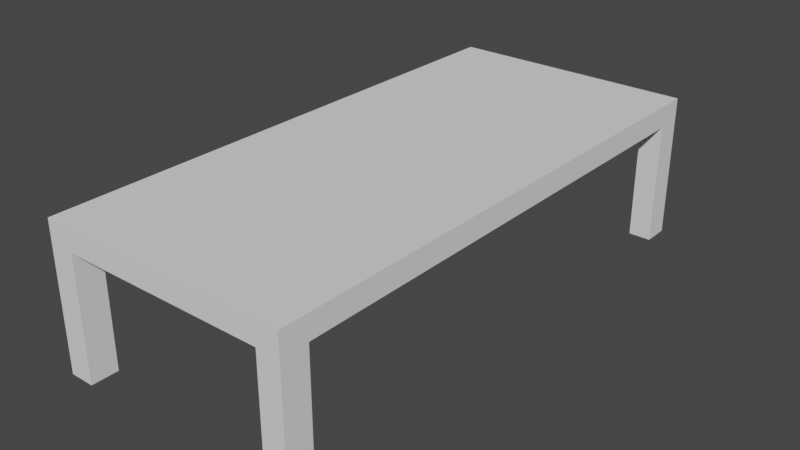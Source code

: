 # Source: Desk_1.blend  (saved by Blender 2.80.75; exported with 4.5.12 LTS)
import bpy
from mathutils import Matrix  # noqa: F401  (used for matrix-valued properties, if any)

bpy.ops.wm.read_factory_settings(use_empty=True)
scene = bpy.context.scene
scene.name = 'Scene'

# ---- collections
col_collection = bpy.data.collections.new('Collection'); scene.collection.children.link(col_collection)

# ---- world
world_world = bpy.data.worlds.new('World'); scene.world = world_world
world_world.use_nodes = True; world_world.node_tree.nodes.clear()
_N = world_world.node_tree.nodes; _L = world_world.node_tree.links
n0 = _N.new('ShaderNodeOutputWorld'); n0.name = 'World Output'; n0.location = (300, 300)
n1 = _N.new('ShaderNodeBackground'); n1.name = 'Background'; n1.location = (10, 300)
n1.inputs[0].default_value = (0.05088, 0.05088, 0.05088, 1.0)
_L.new(n1.outputs[0], n0.inputs[0])
n0.is_active_output = True
world_world.color = (0.05088, 0.05088, 0.05088)
world_world.use_sun_shadow = False
world_world.sun_shadow_jitter_overblur = 0.0

# ---- meshes
me_cube_002 = bpy.data.meshes.new('Cube.002')
me_cube_002.from_pydata([(0.99, -1.0, 7.818), (0.99, -1.0, 5.818), (0.99, 1.0, 7.818), (0.99, 1.0, 5.818), (-1.01, -1.0, 7.818), (-1.01, -1.0, 5.818), (-1.01, 1.0, 7.818), (-1.01, 1.0, 5.818), (0.99, -5.821e-11, 7.818), (0.99, -5.821e-11, 5.818), (-1.01, -5.821e-11, 7.818), (-1.01, -5.821e-11, 5.818), (0.99, 0.9028, 5.818), (-1.01, 0.9028, 7.818), (0.99, 0.9028, 7.818), (-1.01, 0.9028, 5.818), (0.99, -0.9, 7.818), (-1.01, -0.9, 5.818), (0.99, -0.9, 5.818), (-1.01, -0.9, 7.818), (-0.81, 1.0, 7.818), (-0.81, 1.0, 5.818), (-0.81, -1.0, 7.818), (-0.81, -1.0, 5.818), (-0.81, -5.821e-11, 5.818), (-0.81, -5.821e-11, 7.818), (-0.81, 0.9028, 7.818), (-0.81, 0.9028, 5.818), (-0.81, -0.9, 5.818), (-0.81, -0.9, 7.818), (0.81, 1.0, 7.818), (0.81, -1.0, 5.818), (0.81, -5.821e-11, 7.818), (0.81, 0.9028, 7.818), (0.81, -0.9, 7.818), (0.81, 1.0, 5.818), (0.81, -1.0, 7.818), (0.81, -5.821e-11, 5.818), (0.81, 0.9028, 5.818), (0.81, -0.9, 5.818), (0.99, 0.9028, -5.113), (0.99, 1.0, -5.113), (-0.81, 1.0, -5.113), (-1.01, 1.0, -5.113), (-1.01, -0.9, -5.113), (-1.01, -1.0, -5.113), (0.81, -1.0, -5.113), (0.99, -1.0, -5.113), (-1.01, 0.9028, -5.113), (-0.81, 0.9028, -5.113), (0.99, -0.9, -5.113), (-0.81, -0.9, -5.113), (-0.81, -1.0, -5.113), (0.81, 1.0, -5.113), (0.81, 0.9028, -5.113), (0.81, -0.9, -5.113)], [], [(14, 12, 3, 2), (20, 21, 7, 6), (19, 17, 5, 4), (36, 31, 1, 0), (29, 19, 4, 22), (5, 17, 44, 45), (38, 12, 9, 37), (26, 13, 10, 25), (13, 15, 11, 10), (16, 18, 9, 8), (6, 7, 15, 13), (20, 6, 13, 26), (18, 1, 47, 50), (8, 9, 12, 14), (0, 1, 18, 16), (37, 9, 18, 39), (25, 10, 19, 29), (10, 11, 17, 19), (32, 25, 29, 34), (11, 24, 28, 17), (28, 23, 52, 51), (30, 20, 26, 33), (33, 26, 25, 32), (15, 27, 24, 11), (31, 39, 55, 46), (34, 29, 22, 36), (4, 5, 23, 22), (30, 35, 21, 20), (2, 3, 35, 30), (16, 34, 36, 0), (14, 33, 32, 8), (2, 30, 33, 14), (8, 32, 34, 16), (24, 37, 39, 28), (21, 35, 38, 27), (27, 38, 37, 24), (28, 39, 31, 23), (22, 23, 31, 36), (55, 50, 47, 46), (53, 41, 40, 54), (43, 42, 49, 48), (44, 51, 52, 45), (15, 7, 43, 48), (35, 3, 41, 53), (3, 12, 40, 41), (23, 5, 45, 52), (17, 28, 51, 44), (1, 31, 46, 47), (21, 27, 49, 42), (27, 15, 48, 49), (12, 38, 54, 40), (7, 21, 42, 43), (38, 35, 53, 54), (39, 18, 50, 55)])
_uv = me_cube_002.uv_layers.new(name='UVMap')
_uv.uv.foreach_set('vector', [0.375, 0.2378, 0.625, 0.2378, 0.625, 0.25, 0.375, 0.25, 0.375, 0.475, 0.625, 0.475, 0.625, 0.5, 0.375, 0.5, 0.375, 0.7375, 0.625, 0.7375, 0.625, 0.75, 0.375, 0.75, 0.375, 0.9775, 0.625, 0.9775, 0.625, 1.0, 0.375, 1.0, 0.35, 0.7375, 0.375, 0.7375, 0.375, 0.75, 0.35, 0.75, 0.625, 0.75, 0.625, 0.7375, 0.625, 0.7375, 0.625, 0.75, 0.8525, 0.5122, 0.875, 0.5122, 0.875, 0.625, 0.8525, 0.625, 0.35, 0.5122, 0.375, 0.5122, 0.375, 0.625, 0.35, 0.625, 0.375, 0.5122, 0.625, 0.5122, 0.625, 0.625, 0.375, 0.625, 0.375, 0.0125, 0.625, 0.0125, 0.625, 0.125, 0.375, 0.125, 0.375, 0.5, 0.625, 0.5, 0.625, 0.5122, 0.375, 0.5122, 0.35, 0.5, 0.375, 0.5, 0.375, 0.5122, 0.35, 0.5122, 0.625, 0.0125, 0.625, 0.0, 0.625, 0.0, 0.625, 0.0125, 0.375, 0.125, 0.625, 0.125, 0.625, 0.2378, 0.375, 0.2378, 0.375, 0.0, 0.625, 0.0, 0.625, 0.0125, 0.375, 0.0125, 0.8525, 0.625, 0.875, 0.625, 0.875, 0.7375, 0.8525, 0.7375, 0.35, 0.625, 0.375, 0.625, 0.375, 0.7375, 0.35, 0.7375, 0.375, 0.625, 0.625, 0.625, 0.625, 0.7375, 0.375, 0.7375, 0.1475, 0.625, 0.35, 0.625, 0.35, 0.7375, 0.1475, 0.7375, 0.625, 0.625, 0.65, 0.625, 0.65, 0.7375, 0.625, 0.7375, 0.65, 0.7375, 0.65, 0.75, 0.65, 0.75, 0.65, 0.7375, 0.1475, 0.5, 0.35, 0.5, 0.35, 0.5122, 0.1475, 0.5122, 0.1475, 0.5122, 0.35, 0.5122, 0.35, 0.625, 0.1475, 0.625, 0.625, 0.5122, 0.65, 0.5122, 0.65, 0.625, 0.625, 0.625, 0.8525, 0.75, 0.8525, 0.7375, 0.8525, 0.7375, 0.8525, 0.75, 0.1475, 0.7375, 0.35, 0.7375, 0.35, 0.75, 0.1475, 0.75, 0.375, 0.75, 0.625, 0.75, 0.625, 0.775, 0.375, 0.775, 0.375, 0.2725, 0.625, 0.2725, 0.625, 0.475, 0.375, 0.475, 0.375, 0.25, 0.625, 0.25, 0.625, 0.2725, 0.375, 0.2725, 0.125, 0.7375, 0.1475, 0.7375, 0.1475, 0.75, 0.125, 0.75, 0.125, 0.5122, 0.1475, 0.5122, 0.1475, 0.625, 0.125, 0.625, 0.125, 0.5, 0.1475, 0.5, 0.1475, 0.5122, 0.125, 0.5122, 0.125, 0.625, 0.1475, 0.625, 0.1475, 0.7375, 0.125, 0.7375, 0.65, 0.625, 0.8525, 0.625, 0.8525, 0.7375, 0.65, 0.7375, 0.65, 0.5, 0.8525, 0.5, 0.8525, 0.5122, 0.65, 0.5122, 0.65, 0.5122, 0.8525, 0.5122, 0.8525, 0.625, 0.65, 0.625, 0.65, 0.7375, 0.8525, 0.7375, 0.8525, 0.75, 0.65, 0.75, 0.375, 0.775, 0.625, 0.775, 0.625, 0.9775, 0.375, 0.9775, 0.8525, 0.7375, 0.875, 0.7375, 0.875, 0.75, 0.8525, 0.75, 0.8525, 0.5, 0.875, 0.5, 0.875, 0.5122, 0.8525, 0.5122, 0.625, 0.5, 0.65, 0.5, 0.65, 0.5122, 0.625, 0.5122, 0.625, 0.7375, 0.65, 0.7375, 0.65, 0.75, 0.625, 0.75, 0.625, 0.5122, 0.625, 0.5, 0.625, 0.5, 0.625, 0.5122, 0.625, 0.2725, 0.625, 0.25, 0.625, 0.25, 0.625, 0.2725, 0.625, 0.25, 0.625, 0.2378, 0.625, 0.2378, 0.625, 0.25, 0.625, 0.775, 0.625, 0.75, 0.625, 0.75, 0.625, 0.775, 0.625, 0.7375, 0.65, 0.7375, 0.65, 0.7375, 0.625, 0.7375, 0.625, 1.0, 0.625, 0.9775, 0.625, 0.9775, 0.625, 1.0, 0.65, 0.5, 0.65, 0.5122, 0.65, 0.5122, 0.65, 0.5, 0.65, 0.5122, 0.625, 0.5122, 0.625, 0.5122, 0.65, 0.5122, 0.875, 0.5122, 0.8525, 0.5122, 0.8525, 0.5122, 0.875, 0.5122, 0.625, 0.5, 0.625, 0.475, 0.625, 0.475, 0.625, 0.5, 0.8525, 0.5122, 0.8525, 0.5, 0.8525, 0.5, 0.8525, 0.5122, 0.8525, 0.7375, 0.875, 0.7375, 0.875, 0.7375, 0.8525, 0.7375])
me_cube_002.use_remesh_preserve_volume = False
me_cube_002.use_remesh_preserve_attributes = False
me_cube_002.use_mirror_vertex_groups = False
me_cube_002.update()

# ---- objects
ob_cube_001 = bpy.data.objects.new('Cube.001', me_cube_002)

# ---- transforms, parenting, visibility, modifiers, constraints
ob_cube_001.location = (0.2873, -0.148, 0.9115)
ob_cube_001.scale = (1.022, 2.221, 0.09148)
ob_cube_001.lineart.crease_threshold = 0.0

# ---- collection membership
col_collection.objects.link(ob_cube_001)

# ---- scene / render settings (as saved in the file)
scene.frame_start = 1; scene.frame_end = 250; scene.frame_set(1)
scene.render.engine = 'BLENDER_EEVEE_NEXT'
scene.cycles.use_denoising = False
scene.cycles.samples = 128
scene.cycles.sampling_pattern = 'TABULATED_SOBOL'
scene.cycles.use_adaptive_sampling = False
scene.cycles.use_light_tree = False
scene.view_settings.view_transform = 'Filmic'
bpy.context.view_layer.update()

# ---- added for rendering (the .blend has no active camera and no usable light): camera, sun
cam_auto = bpy.data.cameras.new('AutoCamera')
cam_auto.lens = 50.0
cam_auto.sensor_width = 36.0
cam_auto.clip_end = 1000.0
ob_auto_camera = bpy.data.objects.new('AutoCamera', cam_auto)
scene.collection.objects.link(ob_auto_camera)
ob_auto_camera.location = (4.93114, -5.73292, 4.75849)
ob_auto_camera.rotation_euler = (1.09748, -7.21219e-08, 0.694738)
scene.camera = ob_auto_camera
light_auto_sun = bpy.data.lights.new('AutoSun', 'SUN')
light_auto_sun.energy = 3.0
light_auto_sun.angle = 0.0523599
ob_auto_sun = bpy.data.objects.new('AutoSun', light_auto_sun)
scene.collection.objects.link(ob_auto_sun)
ob_auto_sun.rotation_euler = (0.872665, 0.174533, 0.523599)
bpy.context.view_layer.update()
